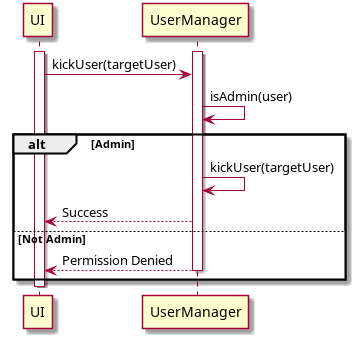

The diagram above was rendered by PlantUML. Its source (embedded in the PNG):
@startuml
Activate UI
Activate UserManager
UI -> UserManager: kickUser(targetUser)
UserManager -> UserManager: isAdmin(user)

alt Admin
UserManager -> UserManager: kickUser(targetUser)
UserManager --> UI : Success
else Not Admin
UserManager --> UI: Permission Denied
Deactivate UserManager
end
Deactivate UI
@enduml